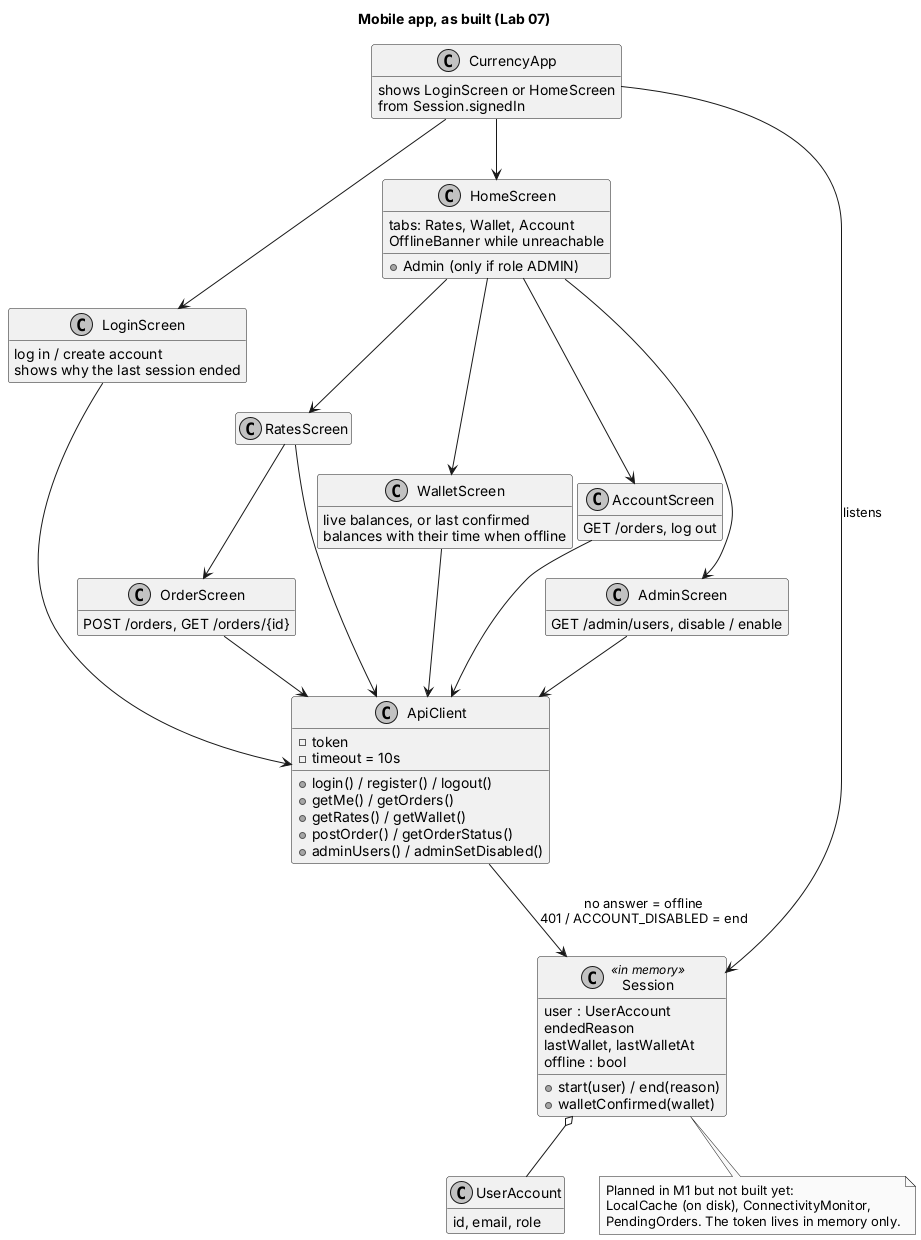

The diagram above was rendered by PlantUML. Its source (embedded in the PNG):
@startuml classes-mobile
skinparam monochrome true
skinparam shadowing false
hide empty members
title Mobile app, as built (Lab 07)

class CurrencyApp {
  shows LoginScreen or HomeScreen
  from Session.signedIn
}
class LoginScreen {
  log in / create account
  shows why the last session ended
}
class HomeScreen {
  tabs: Rates, Wallet, Account
  + Admin (only if role ADMIN)
  OfflineBanner while unreachable
}
class RatesScreen
class WalletScreen {
  live balances, or last confirmed
  balances with their time when offline
}
class OrderScreen {
  POST /orders, GET /orders/{id}
}
class AccountScreen {
  GET /orders, log out
}
class AdminScreen {
  GET /admin/users, disable / enable
}
class ApiClient {
  -token
  -timeout = 10s
  +login() / register() / logout()
  +getMe() / getOrders()
  +getRates() / getWallet()
  +postOrder() / getOrderStatus()
  +adminUsers() / adminSetDisabled()
}
class Session <<in memory>> {
  user : UserAccount
  endedReason
  lastWallet, lastWalletAt
  offline : bool
  +start(user) / end(reason)
  +walletConfirmed(wallet)
}
class UserAccount {
  id, email, role
}

CurrencyApp --> Session : listens
CurrencyApp --> LoginScreen
CurrencyApp --> HomeScreen
HomeScreen --> RatesScreen
HomeScreen --> WalletScreen
HomeScreen --> AccountScreen
HomeScreen --> AdminScreen
RatesScreen --> OrderScreen
LoginScreen --> ApiClient
RatesScreen --> ApiClient
WalletScreen --> ApiClient
OrderScreen --> ApiClient
AccountScreen --> ApiClient
AdminScreen --> ApiClient
ApiClient --> Session : no answer = offline\n401 / ACCOUNT_DISABLED = end
Session o-- UserAccount
note bottom of Session
  Planned in M1 but not built yet:
  LocalCache (on disk), ConnectivityMonitor,
  PendingOrders. The token lives in memory only.
end note
@enduml